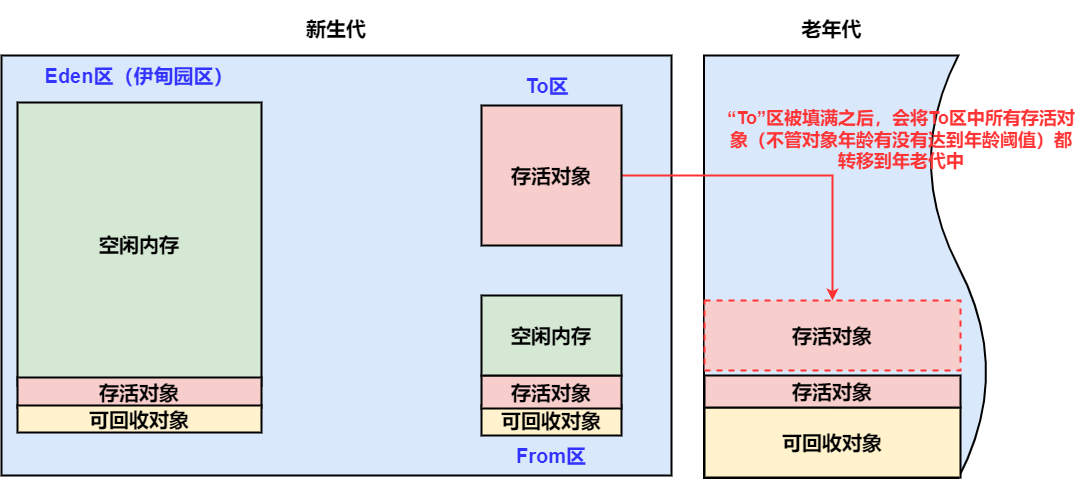

The diagram above was exported from draw.io. Its source (the exported page's mxGraphModel, read from the mxfile embedded in the PNG):
<mxGraphModel dx="2310" dy="2085" grid="1" gridSize="10" guides="1" tooltips="1" connect="1" arrows="1" fold="1" page="1" pageScale="1" pageWidth="827" pageHeight="1169" math="0" shadow="0">
  <root>
    <mxCell id="0" />
    <mxCell id="1" parent="0" />
    <mxCell id="oaNtdj5QXQoGEIEXDVZ7-13" value="" style="rounded=0;whiteSpace=wrap;html=1;fontSize=20;strokeColor=#000000;strokeWidth=2;fillColor=#dae8fc;" parent="1" vertex="1">
      <mxGeometry x="-130" y="-40" width="670" height="420" as="geometry" />
    </mxCell>
    <mxCell id="oaNtdj5QXQoGEIEXDVZ7-1" value="" style="shape=document;whiteSpace=wrap;html=1;boundedLbl=1;rotation=-90;size=0.21428571428571427;strokeWidth=2;fillColor=#dae8fc;strokeColor=#000000;" parent="1" vertex="1">
      <mxGeometry x="503.75" y="28.75" width="422.5" height="285" as="geometry" />
    </mxCell>
    <mxCell id="oaNtdj5QXQoGEIEXDVZ7-2" value="&lt;span style=&quot;font-size: 20px&quot;&gt;老年代&lt;br&gt;&lt;/span&gt;" style="text;html=1;strokeColor=none;fillColor=none;align=center;verticalAlign=middle;whiteSpace=wrap;rounded=0;fontStyle=1" parent="1" vertex="1">
      <mxGeometry x="608" y="-95" width="185" height="55" as="geometry" />
    </mxCell>
    <mxCell id="zDaKl7gX8dj2Ju4VmQOG-6" style="edgeStyle=orthogonalEdgeStyle;rounded=0;orthogonalLoop=1;jettySize=auto;html=1;exitX=1;exitY=0.5;exitDx=0;exitDy=0;entryX=0.5;entryY=0;entryDx=0;entryDy=0;strokeWidth=2;strokeColor=#FF3333;" edge="1" parent="1" source="oaNtdj5QXQoGEIEXDVZ7-5" target="zDaKl7gX8dj2Ju4VmQOG-4">
      <mxGeometry relative="1" as="geometry" />
    </mxCell>
    <mxCell id="oaNtdj5QXQoGEIEXDVZ7-5" value="&lt;b&gt;存活对象&lt;/b&gt;" style="rounded=0;whiteSpace=wrap;html=1;fontSize=20;strokeColor=#000000;strokeWidth=2;fillColor=#f8cecc;" parent="1" vertex="1">
      <mxGeometry x="350" y="10" width="140" height="140" as="geometry" />
    </mxCell>
    <mxCell id="oaNtdj5QXQoGEIEXDVZ7-6" value="&lt;b&gt;可回收对象&lt;/b&gt;" style="rounded=0;whiteSpace=wrap;html=1;fontSize=20;strokeColor=#000000;strokeWidth=2;fillColor=#fff2cc;" parent="1" vertex="1">
      <mxGeometry x="350" y="310" width="140" height="30" as="geometry" />
    </mxCell>
    <mxCell id="oaNtdj5QXQoGEIEXDVZ7-8" value="空闲内存" style="rounded=0;whiteSpace=wrap;html=1;fontSize=20;strokeColor=#000000;strokeWidth=2;fillColor=#d5e8d4;fontStyle=1;" parent="1" vertex="1">
      <mxGeometry x="-114" y="7" width="244" height="283" as="geometry" />
    </mxCell>
    <mxCell id="oaNtdj5QXQoGEIEXDVZ7-9" value="存活对象" style="rounded=0;whiteSpace=wrap;html=1;fontSize=20;strokeColor=#000000;strokeWidth=2;fillColor=#f8cecc;fontStyle=1" parent="1" vertex="1">
      <mxGeometry x="-114" y="282" width="244" height="30" as="geometry" />
    </mxCell>
    <mxCell id="oaNtdj5QXQoGEIEXDVZ7-10" value="&lt;b&gt;可回收对象&lt;/b&gt;" style="rounded=0;whiteSpace=wrap;html=1;fontSize=20;strokeColor=#000000;strokeWidth=2;fillColor=#fff2cc;" parent="1" vertex="1">
      <mxGeometry x="-114" y="310" width="244" height="27" as="geometry" />
    </mxCell>
    <mxCell id="oaNtdj5QXQoGEIEXDVZ7-12" value="Eden区（伊甸园区）" style="text;html=1;strokeColor=none;fillColor=none;align=center;verticalAlign=middle;whiteSpace=wrap;rounded=0;fontSize=20;fontStyle=1;fontColor=#3333FF;" parent="1" vertex="1">
      <mxGeometry x="-100.25" y="-40" width="216.5" height="40" as="geometry" />
    </mxCell>
    <mxCell id="oaNtdj5QXQoGEIEXDVZ7-14" value="新生代" style="text;html=1;strokeColor=none;fillColor=none;align=center;verticalAlign=middle;whiteSpace=wrap;rounded=0;fontSize=20;fontStyle=1" parent="1" vertex="1">
      <mxGeometry x="117.88" y="-87.5" width="174.25" height="40" as="geometry" />
    </mxCell>
    <mxCell id="oaNtdj5QXQoGEIEXDVZ7-15" value="To区" style="text;html=1;strokeColor=none;fillColor=none;align=center;verticalAlign=middle;whiteSpace=wrap;rounded=0;fontSize=20;fontStyle=1;fontColor=#3333FF;" parent="1" vertex="1">
      <mxGeometry x="370.75" y="-30" width="90" height="40" as="geometry" />
    </mxCell>
    <mxCell id="oaNtdj5QXQoGEIEXDVZ7-16" value="From区" style="text;html=1;strokeColor=none;fillColor=none;align=center;verticalAlign=middle;whiteSpace=wrap;rounded=0;fontSize=20;fontStyle=1;fontColor=#3333FF;" parent="1" vertex="1">
      <mxGeometry x="375" y="340" width="90" height="40" as="geometry" />
    </mxCell>
    <mxCell id="oaNtdj5QXQoGEIEXDVZ7-17" value="&lt;b&gt;存活对象&lt;/b&gt;" style="rounded=0;whiteSpace=wrap;html=1;fontSize=20;strokeColor=#000000;strokeWidth=2;fillColor=#f8cecc;" parent="1" vertex="1">
      <mxGeometry x="350.01" y="280" width="140" height="33" as="geometry" />
    </mxCell>
    <mxCell id="oaNtdj5QXQoGEIEXDVZ7-18" value="&lt;b&gt;空闲内存&lt;/b&gt;" style="rounded=0;whiteSpace=wrap;html=1;fontSize=20;strokeColor=#000000;strokeWidth=2;fillColor=#d5e8d4;" parent="1" vertex="1">
      <mxGeometry x="350" y="200" width="140" height="80" as="geometry" />
    </mxCell>
    <mxCell id="oaNtdj5QXQoGEIEXDVZ7-41" value="&lt;b&gt;可回收对象&lt;/b&gt;" style="rounded=0;whiteSpace=wrap;html=1;fontSize=20;strokeColor=#000000;strokeWidth=2;fillColor=#fff2cc;" parent="1" vertex="1">
      <mxGeometry x="573" y="312" width="256" height="70" as="geometry" />
    </mxCell>
    <mxCell id="oaNtdj5QXQoGEIEXDVZ7-42" value="&lt;b&gt;存活对象&lt;/b&gt;" style="rounded=0;whiteSpace=wrap;html=1;fontSize=20;strokeColor=#000000;strokeWidth=2;fillColor=#f8cecc;" parent="1" vertex="1">
      <mxGeometry x="573" y="280" width="256" height="32" as="geometry" />
    </mxCell>
    <mxCell id="zDaKl7gX8dj2Ju4VmQOG-4" value="&lt;b&gt;存活对象&lt;/b&gt;" style="rounded=0;whiteSpace=wrap;html=1;fontSize=20;strokeColor=#FF3333;strokeWidth=2;fillColor=#f8cecc;dashed=1;" vertex="1" parent="1">
      <mxGeometry x="573" y="205" width="256" height="70" as="geometry" />
    </mxCell>
    <mxCell id="zDaKl7gX8dj2Ju4VmQOG-7" value="“To”区被填满之后，会将To区中所有存活对象（不管对象年龄有没有达到年龄阈值）都转移到年老代中" style="text;html=1;strokeColor=none;fillColor=none;align=center;verticalAlign=middle;whiteSpace=wrap;rounded=0;dashed=1;fontSize=18;fontStyle=1;fontColor=#FF3333;" vertex="1" parent="1">
      <mxGeometry x="590" y="-10" width="360" height="110" as="geometry" />
    </mxCell>
  </root>
</mxGraphModel>